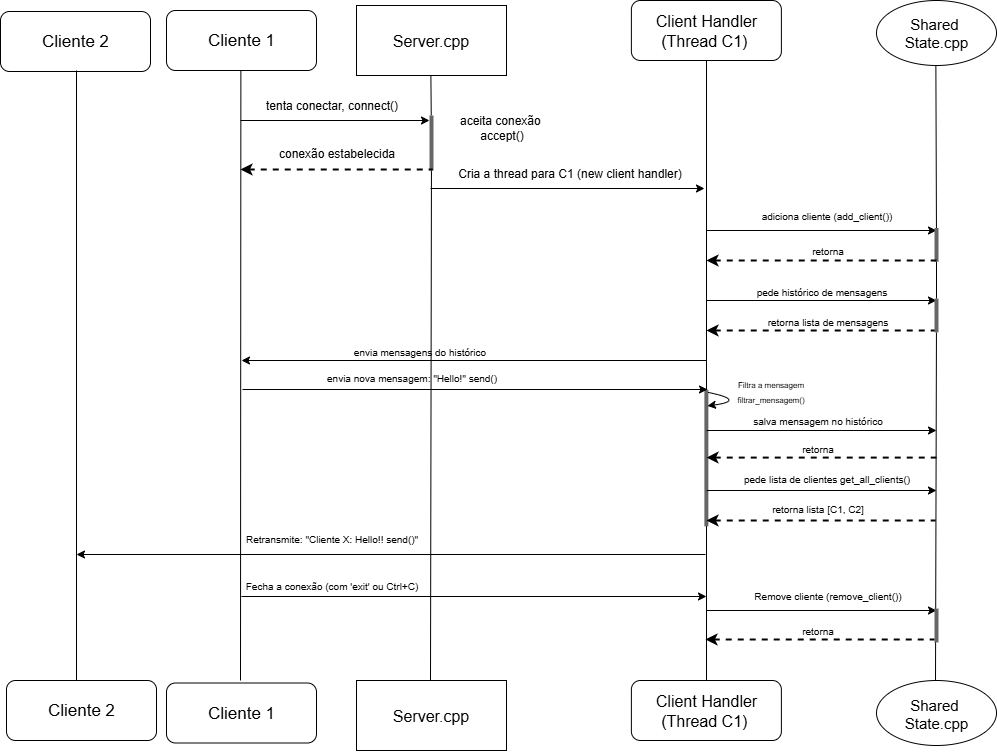

The diagram above was exported from draw.io. Its source (the exported page's mxGraphModel, read from the mxfile embedded in the PNG):
<mxGraphModel dx="2316" dy="803" grid="1" gridSize="10" guides="1" tooltips="1" connect="1" arrows="1" fold="1" page="1" pageScale="1" pageWidth="827" pageHeight="1169" math="0" shadow="0">
  <root>
    <mxCell id="0" />
    <mxCell id="1" parent="0" />
    <mxCell id="wwrTiiFW_9CqYSyTKWsU-1" value="&lt;font style=&quot;font-size: 17px;&quot;&gt;Cliente 1&lt;/font&gt;" style="rounded=1;whiteSpace=wrap;html=1;" vertex="1" parent="1">
      <mxGeometry x="-190" y="50" width="150" height="60" as="geometry" />
    </mxCell>
    <mxCell id="wwrTiiFW_9CqYSyTKWsU-2" value="&lt;font style=&quot;font-size: 17px;&quot;&gt;Cliente 2&lt;/font&gt;" style="rounded=1;whiteSpace=wrap;html=1;" vertex="1" parent="1">
      <mxGeometry x="-356" y="51" width="150" height="60" as="geometry" />
    </mxCell>
    <mxCell id="wwrTiiFW_9CqYSyTKWsU-5" value="" style="group" vertex="1" connectable="0" parent="1">
      <mxGeometry y="45" width="150" height="70" as="geometry" />
    </mxCell>
    <mxCell id="wwrTiiFW_9CqYSyTKWsU-3" value="" style="rounded=0;whiteSpace=wrap;html=1;" vertex="1" parent="wwrTiiFW_9CqYSyTKWsU-5">
      <mxGeometry width="150" height="70" as="geometry" />
    </mxCell>
    <mxCell id="wwrTiiFW_9CqYSyTKWsU-4" value="&lt;font style=&quot;font-size: 16px;&quot;&gt;Server.cpp&lt;/font&gt;" style="text;html=1;align=center;verticalAlign=middle;whiteSpace=wrap;rounded=0;" vertex="1" parent="wwrTiiFW_9CqYSyTKWsU-5">
      <mxGeometry x="51.43124999999999" y="31.275999999999996" width="47.142857142857146" height="7.446808510638296" as="geometry" />
    </mxCell>
    <mxCell id="wwrTiiFW_9CqYSyTKWsU-6" value="&lt;font style=&quot;font-size: 16px;&quot;&gt;Client Handler (Thread C1)&amp;nbsp;&lt;/font&gt;" style="rounded=1;whiteSpace=wrap;html=1;" vertex="1" parent="1">
      <mxGeometry x="274.88" y="40" width="150" height="60" as="geometry" />
    </mxCell>
    <mxCell id="wwrTiiFW_9CqYSyTKWsU-8" value="&lt;font style=&quot;font-size: 15px;&quot;&gt;Shared&amp;nbsp;&lt;/font&gt;&lt;div&gt;&lt;font style=&quot;font-size: 15px;&quot;&gt;State.cpp&lt;/font&gt;&lt;/div&gt;" style="ellipse;whiteSpace=wrap;html=1;" vertex="1" parent="1">
      <mxGeometry x="520" y="40" width="120" height="65" as="geometry" />
    </mxCell>
    <mxCell id="wwrTiiFW_9CqYSyTKWsU-10" value="" style="endArrow=none;html=1;rounded=0;" edge="1" parent="1">
      <mxGeometry width="50" height="50" relative="1" as="geometry">
        <mxPoint x="-280" y="720" as="sourcePoint" />
        <mxPoint x="-280" y="110" as="targetPoint" />
      </mxGeometry>
    </mxCell>
    <mxCell id="wwrTiiFW_9CqYSyTKWsU-11" value="" style="endArrow=none;html=1;rounded=0;" edge="1" parent="1">
      <mxGeometry width="50" height="50" relative="1" as="geometry">
        <mxPoint x="-116" y="720" as="sourcePoint" />
        <mxPoint x="-115.62" y="110" as="targetPoint" />
      </mxGeometry>
    </mxCell>
    <mxCell id="wwrTiiFW_9CqYSyTKWsU-12" value="" style="endArrow=none;html=1;rounded=0;" edge="1" parent="1" source="wwrTiiFW_9CqYSyTKWsU-25">
      <mxGeometry width="50" height="50" relative="1" as="geometry">
        <mxPoint x="74.38" y="605" as="sourcePoint" />
        <mxPoint x="74.38" y="115" as="targetPoint" />
      </mxGeometry>
    </mxCell>
    <mxCell id="wwrTiiFW_9CqYSyTKWsU-13" value="" style="endArrow=none;html=1;rounded=0;" edge="1" parent="1">
      <mxGeometry width="50" height="50" relative="1" as="geometry">
        <mxPoint x="350" y="720" as="sourcePoint" />
        <mxPoint x="350" y="100" as="targetPoint" />
      </mxGeometry>
    </mxCell>
    <mxCell id="wwrTiiFW_9CqYSyTKWsU-15" value="" style="endArrow=none;html=1;rounded=0;" edge="1" parent="1" source="wwrTiiFW_9CqYSyTKWsU-40">
      <mxGeometry width="50" height="50" relative="1" as="geometry">
        <mxPoint x="579.37" y="595" as="sourcePoint" />
        <mxPoint x="579.37" y="105" as="targetPoint" />
      </mxGeometry>
    </mxCell>
    <mxCell id="wwrTiiFW_9CqYSyTKWsU-17" value="" style="endArrow=classic;html=1;rounded=0;" edge="1" parent="1">
      <mxGeometry width="50" height="50" relative="1" as="geometry">
        <mxPoint x="-116" y="160" as="sourcePoint" />
        <mxPoint x="73" y="160" as="targetPoint" />
      </mxGeometry>
    </mxCell>
    <mxCell id="wwrTiiFW_9CqYSyTKWsU-18" value="tenta conectar, connect()" style="text;html=1;align=center;verticalAlign=middle;resizable=0;points=[];autosize=1;strokeColor=none;fillColor=none;" vertex="1" parent="1">
      <mxGeometry x="-105" y="130" width="160" height="30" as="geometry" />
    </mxCell>
    <mxCell id="wwrTiiFW_9CqYSyTKWsU-26" value="" style="endArrow=none;html=1;rounded=0;" edge="1" parent="1" target="wwrTiiFW_9CqYSyTKWsU-25">
      <mxGeometry width="50" height="50" relative="1" as="geometry">
        <mxPoint x="74" y="720" as="sourcePoint" />
        <mxPoint x="74.38" y="115" as="targetPoint" />
      </mxGeometry>
    </mxCell>
    <mxCell id="wwrTiiFW_9CqYSyTKWsU-25" value="" style="line;strokeWidth=4;html=1;rotation=-90;fillColor=#f5f5f5;fontColor=#333333;strokeColor=#666666;" vertex="1" parent="1">
      <mxGeometry x="47.5" y="177.5" width="55" height="10" as="geometry" />
    </mxCell>
    <mxCell id="wwrTiiFW_9CqYSyTKWsU-27" value="aceita conexão&amp;nbsp;&lt;div&gt;accept()&lt;/div&gt;" style="text;html=1;align=center;verticalAlign=middle;resizable=0;points=[];autosize=1;strokeColor=none;fillColor=none;" vertex="1" parent="1">
      <mxGeometry x="90" y="147.5" width="110" height="40" as="geometry" />
    </mxCell>
    <mxCell id="wwrTiiFW_9CqYSyTKWsU-30" value="" style="endArrow=none;dashed=1;html=1;strokeWidth=2;rounded=0;startArrow=classic;startFill=1;" edge="1" parent="1">
      <mxGeometry width="50" height="50" relative="1" as="geometry">
        <mxPoint x="-116" y="209" as="sourcePoint" />
        <mxPoint x="76" y="209" as="targetPoint" />
      </mxGeometry>
    </mxCell>
    <mxCell id="wwrTiiFW_9CqYSyTKWsU-31" value="conexão estabelecida" style="text;html=1;align=center;verticalAlign=middle;resizable=0;points=[];autosize=1;strokeColor=none;fillColor=none;" vertex="1" parent="1">
      <mxGeometry x="-90" y="178" width="140" height="30" as="geometry" />
    </mxCell>
    <mxCell id="wwrTiiFW_9CqYSyTKWsU-34" value="" style="endArrow=classic;html=1;rounded=0;" edge="1" parent="1">
      <mxGeometry width="50" height="50" relative="1" as="geometry">
        <mxPoint x="74" y="228" as="sourcePoint" />
        <mxPoint x="348" y="228" as="targetPoint" />
      </mxGeometry>
    </mxCell>
    <mxCell id="wwrTiiFW_9CqYSyTKWsU-35" value="Cria a thread para C1 (new client handler)" style="text;html=1;align=center;verticalAlign=middle;resizable=0;points=[];autosize=1;strokeColor=none;fillColor=none;" vertex="1" parent="1">
      <mxGeometry x="87.5" y="198" width="250" height="30" as="geometry" />
    </mxCell>
    <mxCell id="wwrTiiFW_9CqYSyTKWsU-36" value="&lt;font style=&quot;font-size: 10px;&quot;&gt;adiciona cliente (add_client())&lt;/font&gt;" style="text;html=1;align=center;verticalAlign=middle;resizable=0;points=[];autosize=1;strokeColor=none;fillColor=none;" vertex="1" parent="1">
      <mxGeometry x="395" y="240" width="150" height="30" as="geometry" />
    </mxCell>
    <mxCell id="wwrTiiFW_9CqYSyTKWsU-39" value="" style="edgeStyle=none;orthogonalLoop=1;jettySize=auto;html=1;rounded=0;" edge="1" parent="1">
      <mxGeometry width="100" relative="1" as="geometry">
        <mxPoint x="350" y="270" as="sourcePoint" />
        <mxPoint x="580" y="270" as="targetPoint" />
        <Array as="points" />
      </mxGeometry>
    </mxCell>
    <mxCell id="wwrTiiFW_9CqYSyTKWsU-41" value="" style="endArrow=none;html=1;rounded=0;" edge="1" parent="1" source="wwrTiiFW_9CqYSyTKWsU-48" target="wwrTiiFW_9CqYSyTKWsU-40">
      <mxGeometry width="50" height="50" relative="1" as="geometry">
        <mxPoint x="579.37" y="595" as="sourcePoint" />
        <mxPoint x="579.37" y="105" as="targetPoint" />
      </mxGeometry>
    </mxCell>
    <mxCell id="wwrTiiFW_9CqYSyTKWsU-40" value="" style="line;strokeWidth=4;html=1;rotation=-90;fillColor=#f5f5f5;fontColor=#333333;strokeColor=#666666;" vertex="1" parent="1">
      <mxGeometry x="563.13" y="279.38" width="33.75" height="10" as="geometry" />
    </mxCell>
    <mxCell id="wwrTiiFW_9CqYSyTKWsU-43" value="" style="edgeStyle=none;orthogonalLoop=1;jettySize=auto;html=1;rounded=0;endArrow=none;endFill=0;startArrow=classic;startFill=1;dashed=1;strokeWidth=2;" edge="1" parent="1">
      <mxGeometry width="100" relative="1" as="geometry">
        <mxPoint x="350" y="300" as="sourcePoint" />
        <mxPoint x="580" y="300" as="targetPoint" />
        <Array as="points" />
      </mxGeometry>
    </mxCell>
    <mxCell id="wwrTiiFW_9CqYSyTKWsU-44" value="&lt;font style=&quot;font-size: 10px;&quot;&gt;retorna&lt;/font&gt;" style="text;html=1;align=center;verticalAlign=middle;resizable=0;points=[];autosize=1;strokeColor=none;fillColor=none;" vertex="1" parent="1">
      <mxGeometry x="441" y="275" width="60" height="30" as="geometry" />
    </mxCell>
    <mxCell id="wwrTiiFW_9CqYSyTKWsU-45" value="" style="edgeStyle=none;orthogonalLoop=1;jettySize=auto;html=1;rounded=0;" edge="1" parent="1">
      <mxGeometry width="100" relative="1" as="geometry">
        <mxPoint x="350" y="340" as="sourcePoint" />
        <mxPoint x="580" y="340" as="targetPoint" />
        <Array as="points" />
      </mxGeometry>
    </mxCell>
    <mxCell id="wwrTiiFW_9CqYSyTKWsU-46" value="&lt;font style=&quot;font-size: 10px;&quot;&gt;pede histórico de mensagens&lt;/font&gt;" style="text;html=1;align=center;verticalAlign=middle;resizable=0;points=[];autosize=1;strokeColor=none;fillColor=none;" vertex="1" parent="1">
      <mxGeometry x="390" y="316" width="150" height="30" as="geometry" />
    </mxCell>
    <mxCell id="wwrTiiFW_9CqYSyTKWsU-47" value="" style="edgeStyle=none;orthogonalLoop=1;jettySize=auto;html=1;rounded=0;endArrow=none;endFill=0;startArrow=classic;startFill=1;dashed=1;strokeWidth=2;" edge="1" parent="1">
      <mxGeometry width="100" relative="1" as="geometry">
        <mxPoint x="350" y="370" as="sourcePoint" />
        <mxPoint x="580" y="370" as="targetPoint" />
        <Array as="points" />
      </mxGeometry>
    </mxCell>
    <mxCell id="wwrTiiFW_9CqYSyTKWsU-49" value="" style="endArrow=none;html=1;rounded=0;" edge="1" parent="1" target="wwrTiiFW_9CqYSyTKWsU-48">
      <mxGeometry width="50" height="50" relative="1" as="geometry">
        <mxPoint x="579" y="720" as="sourcePoint" />
        <mxPoint x="580" y="301" as="targetPoint" />
      </mxGeometry>
    </mxCell>
    <mxCell id="wwrTiiFW_9CqYSyTKWsU-48" value="" style="line;strokeWidth=4;html=1;rotation=-90;fillColor=#f5f5f5;fontColor=#333333;strokeColor=#666666;" vertex="1" parent="1">
      <mxGeometry x="563.125" y="349.995" width="33.75" height="10" as="geometry" />
    </mxCell>
    <mxCell id="wwrTiiFW_9CqYSyTKWsU-50" value="&lt;font style=&quot;font-size: 10px;&quot;&gt;retorna lista de mensagens&lt;/font&gt;" style="text;html=1;align=center;verticalAlign=middle;resizable=0;points=[];autosize=1;strokeColor=none;fillColor=none;" vertex="1" parent="1">
      <mxGeometry x="401" y="346" width="140" height="30" as="geometry" />
    </mxCell>
    <mxCell id="wwrTiiFW_9CqYSyTKWsU-51" value="" style="edgeStyle=none;orthogonalLoop=1;jettySize=auto;html=1;rounded=0;startArrow=classic;startFill=1;endArrow=none;endFill=0;" edge="1" parent="1">
      <mxGeometry width="100" relative="1" as="geometry">
        <mxPoint x="-115" y="400" as="sourcePoint" />
        <mxPoint x="350" y="400" as="targetPoint" />
        <Array as="points" />
      </mxGeometry>
    </mxCell>
    <mxCell id="wwrTiiFW_9CqYSyTKWsU-52" value="&lt;font style=&quot;font-size: 10px;&quot;&gt;envia mensagens do histórico&lt;/font&gt;" style="text;html=1;align=center;verticalAlign=middle;resizable=0;points=[];autosize=1;strokeColor=none;fillColor=none;" vertex="1" parent="1">
      <mxGeometry x="-17" y="376" width="160" height="30" as="geometry" />
    </mxCell>
    <mxCell id="wwrTiiFW_9CqYSyTKWsU-54" value="&lt;font style=&quot;font-size: 10px;&quot;&gt;envia nova mensagem: &quot;Hello!&quot; send()&lt;/font&gt;" style="text;html=1;align=center;verticalAlign=middle;resizable=0;points=[];autosize=1;strokeColor=none;fillColor=none;" vertex="1" parent="1">
      <mxGeometry x="-40" y="402" width="190" height="30" as="geometry" />
    </mxCell>
    <mxCell id="wwrTiiFW_9CqYSyTKWsU-55" value="" style="line;strokeWidth=4;html=1;rotation=-90;fillColor=#f5f5f5;fontColor=#333333;strokeColor=#666666;" vertex="1" parent="1">
      <mxGeometry x="281.5" y="492.51" width="136.76" height="10" as="geometry" />
    </mxCell>
    <mxCell id="wwrTiiFW_9CqYSyTKWsU-53" value="" style="edgeStyle=none;orthogonalLoop=1;jettySize=auto;html=1;rounded=0;startArrow=none;startFill=0;endArrow=classic;endFill=1;" edge="1" parent="1">
      <mxGeometry width="100" relative="1" as="geometry">
        <mxPoint x="-114" y="429" as="sourcePoint" />
        <mxPoint x="351" y="429" as="targetPoint" />
        <Array as="points" />
      </mxGeometry>
    </mxCell>
    <mxCell id="wwrTiiFW_9CqYSyTKWsU-57" value="" style="curved=1;endArrow=classic;html=1;rounded=0;exitX=0.894;exitY=0.738;exitDx=0;exitDy=0;exitPerimeter=0;entryX=0.881;entryY=0.602;entryDx=0;entryDy=0;entryPerimeter=0;" edge="1" parent="1" target="wwrTiiFW_9CqYSyTKWsU-55">
      <mxGeometry width="50" height="50" relative="1" as="geometry">
        <mxPoint x="352" y="432" as="sourcePoint" />
        <mxPoint x="351" y="476" as="targetPoint" />
        <Array as="points">
          <mxPoint x="390" y="440" />
        </Array>
      </mxGeometry>
    </mxCell>
    <mxCell id="wwrTiiFW_9CqYSyTKWsU-58" value="&lt;font style=&quot;font-size: 8px;&quot;&gt;Filtra a mensagem&lt;/font&gt;&lt;div&gt;&lt;font style=&quot;font-size: 8px;&quot;&gt;filtrar_mensagem()&lt;/font&gt;&lt;/div&gt;" style="text;html=1;align=center;verticalAlign=middle;resizable=0;points=[];autosize=1;strokeColor=none;fillColor=none;" vertex="1" parent="1">
      <mxGeometry x="369" y="410" width="90" height="40" as="geometry" />
    </mxCell>
    <mxCell id="wwrTiiFW_9CqYSyTKWsU-59" value="" style="edgeStyle=none;orthogonalLoop=1;jettySize=auto;html=1;rounded=0;" edge="1" parent="1">
      <mxGeometry width="100" relative="1" as="geometry">
        <mxPoint x="350" y="470" as="sourcePoint" />
        <mxPoint x="580" y="470" as="targetPoint" />
        <Array as="points" />
      </mxGeometry>
    </mxCell>
    <mxCell id="wwrTiiFW_9CqYSyTKWsU-60" value="&lt;font style=&quot;font-size: 10px;&quot;&gt;salva mensagem no histórico&lt;/font&gt;" style="text;html=1;align=center;verticalAlign=middle;resizable=0;points=[];autosize=1;strokeColor=none;fillColor=none;" vertex="1" parent="1">
      <mxGeometry x="386" y="445" width="150" height="30" as="geometry" />
    </mxCell>
    <mxCell id="wwrTiiFW_9CqYSyTKWsU-61" value="" style="edgeStyle=none;orthogonalLoop=1;jettySize=auto;html=1;rounded=0;endArrow=none;endFill=0;startArrow=classic;startFill=1;dashed=1;strokeWidth=2;" edge="1" parent="1">
      <mxGeometry width="100" relative="1" as="geometry">
        <mxPoint x="350" y="497.09" as="sourcePoint" />
        <mxPoint x="580" y="497.09" as="targetPoint" />
        <Array as="points" />
      </mxGeometry>
    </mxCell>
    <mxCell id="wwrTiiFW_9CqYSyTKWsU-62" value="&lt;font style=&quot;font-size: 10px;&quot;&gt;retorna&lt;/font&gt;" style="text;html=1;align=center;verticalAlign=middle;resizable=0;points=[];autosize=1;strokeColor=none;fillColor=none;" vertex="1" parent="1">
      <mxGeometry x="431" y="472.51" width="60" height="30" as="geometry" />
    </mxCell>
    <mxCell id="wwrTiiFW_9CqYSyTKWsU-63" value="" style="edgeStyle=none;orthogonalLoop=1;jettySize=auto;html=1;rounded=0;" edge="1" parent="1">
      <mxGeometry width="100" relative="1" as="geometry">
        <mxPoint x="350" y="530" as="sourcePoint" />
        <mxPoint x="580" y="530" as="targetPoint" />
        <Array as="points" />
      </mxGeometry>
    </mxCell>
    <mxCell id="wwrTiiFW_9CqYSyTKWsU-64" value="&lt;font style=&quot;font-size: 10px;&quot;&gt;pede lista de clientes get_all_clients()&lt;/font&gt;" style="text;html=1;align=center;verticalAlign=middle;resizable=0;points=[];autosize=1;strokeColor=none;fillColor=none;" vertex="1" parent="1">
      <mxGeometry x="375" y="502.51" width="190" height="30" as="geometry" />
    </mxCell>
    <mxCell id="wwrTiiFW_9CqYSyTKWsU-65" value="" style="edgeStyle=none;orthogonalLoop=1;jettySize=auto;html=1;rounded=0;endArrow=none;endFill=0;startArrow=classic;startFill=1;dashed=1;strokeWidth=2;" edge="1" parent="1">
      <mxGeometry width="100" relative="1" as="geometry">
        <mxPoint x="350" y="560" as="sourcePoint" />
        <mxPoint x="579" y="560" as="targetPoint" />
        <Array as="points" />
      </mxGeometry>
    </mxCell>
    <mxCell id="wwrTiiFW_9CqYSyTKWsU-66" value="&lt;font style=&quot;font-size: 10px;&quot;&gt;retorna lista [C1, C2]&lt;/font&gt;" style="text;html=1;align=center;verticalAlign=middle;resizable=0;points=[];autosize=1;strokeColor=none;fillColor=none;" vertex="1" parent="1">
      <mxGeometry x="401" y="532.51" width="120" height="30" as="geometry" />
    </mxCell>
    <mxCell id="wwrTiiFW_9CqYSyTKWsU-68" value="" style="edgeStyle=none;orthogonalLoop=1;jettySize=auto;html=1;rounded=0;startArrow=classic;startFill=1;endArrow=none;endFill=0;" edge="1" parent="1">
      <mxGeometry width="100" relative="1" as="geometry">
        <mxPoint x="-280" y="594" as="sourcePoint" />
        <mxPoint x="349" y="594" as="targetPoint" />
        <Array as="points" />
      </mxGeometry>
    </mxCell>
    <mxCell id="wwrTiiFW_9CqYSyTKWsU-70" value="&lt;font style=&quot;font-size: 10px;&quot;&gt;Retransmite: &quot;Cliente X: Hello!! send()&quot;&lt;/font&gt;" style="text;html=1;align=center;verticalAlign=middle;resizable=0;points=[];autosize=1;strokeColor=none;fillColor=none;" vertex="1" parent="1">
      <mxGeometry x="-125" y="562.51" width="200" height="30" as="geometry" />
    </mxCell>
    <mxCell id="wwrTiiFW_9CqYSyTKWsU-71" value="" style="edgeStyle=none;orthogonalLoop=1;jettySize=auto;html=1;rounded=0;startArrow=none;startFill=0;endArrow=classic;endFill=1;" edge="1" parent="1">
      <mxGeometry width="100" relative="1" as="geometry">
        <mxPoint x="-115" y="636" as="sourcePoint" />
        <mxPoint x="350" y="636" as="targetPoint" />
        <Array as="points" />
      </mxGeometry>
    </mxCell>
    <mxCell id="wwrTiiFW_9CqYSyTKWsU-72" value="&lt;font style=&quot;font-size: 10px;&quot;&gt;Fecha a conexão (com 'exit' ou Ctrl+C)&lt;/font&gt;" style="text;html=1;align=center;verticalAlign=middle;resizable=0;points=[];autosize=1;strokeColor=none;fillColor=none;" vertex="1" parent="1">
      <mxGeometry x="-125" y="610" width="200" height="30" as="geometry" />
    </mxCell>
    <mxCell id="wwrTiiFW_9CqYSyTKWsU-73" value="" style="edgeStyle=none;orthogonalLoop=1;jettySize=auto;html=1;rounded=0;" edge="1" parent="1">
      <mxGeometry width="100" relative="1" as="geometry">
        <mxPoint x="350" y="650" as="sourcePoint" />
        <mxPoint x="580" y="650" as="targetPoint" />
        <Array as="points" />
      </mxGeometry>
    </mxCell>
    <mxCell id="wwrTiiFW_9CqYSyTKWsU-74" value="&lt;span style=&quot;font-size: 10px;&quot;&gt;Remove cliente (remove_client())&lt;/span&gt;" style="text;html=1;align=center;verticalAlign=middle;resizable=0;points=[];autosize=1;strokeColor=none;fillColor=none;" vertex="1" parent="1">
      <mxGeometry x="386" y="620" width="170" height="30" as="geometry" />
    </mxCell>
    <mxCell id="wwrTiiFW_9CqYSyTKWsU-75" value="" style="line;strokeWidth=4;html=1;rotation=-90;fillColor=#f5f5f5;fontColor=#333333;strokeColor=#666666;" vertex="1" parent="1">
      <mxGeometry x="563.125" y="660.005" width="33.75" height="10" as="geometry" />
    </mxCell>
    <mxCell id="wwrTiiFW_9CqYSyTKWsU-76" value="" style="edgeStyle=none;orthogonalLoop=1;jettySize=auto;html=1;rounded=0;endArrow=none;endFill=0;startArrow=classic;startFill=1;dashed=1;strokeWidth=2;" edge="1" parent="1">
      <mxGeometry width="100" relative="1" as="geometry">
        <mxPoint x="349" y="679" as="sourcePoint" />
        <mxPoint x="578" y="679" as="targetPoint" />
        <Array as="points" />
      </mxGeometry>
    </mxCell>
    <mxCell id="wwrTiiFW_9CqYSyTKWsU-77" value="&lt;font style=&quot;font-size: 10px;&quot;&gt;retorna&lt;/font&gt;" style="text;html=1;align=center;verticalAlign=middle;resizable=0;points=[];autosize=1;strokeColor=none;fillColor=none;" vertex="1" parent="1">
      <mxGeometry x="431" y="655" width="60" height="30" as="geometry" />
    </mxCell>
    <mxCell id="wwrTiiFW_9CqYSyTKWsU-78" value="&lt;font style=&quot;font-size: 16px;&quot;&gt;Client Handler (Thread C1)&amp;nbsp;&lt;/font&gt;" style="rounded=1;whiteSpace=wrap;html=1;" vertex="1" parent="1">
      <mxGeometry x="274.88" y="720" width="150" height="60" as="geometry" />
    </mxCell>
    <mxCell id="wwrTiiFW_9CqYSyTKWsU-79" value="&lt;font style=&quot;font-size: 15px;&quot;&gt;Shared&amp;nbsp;&lt;/font&gt;&lt;div&gt;&lt;font style=&quot;font-size: 15px;&quot;&gt;State.cpp&lt;/font&gt;&lt;/div&gt;" style="ellipse;whiteSpace=wrap;html=1;" vertex="1" parent="1">
      <mxGeometry x="520" y="720" width="120" height="65" as="geometry" />
    </mxCell>
    <mxCell id="wwrTiiFW_9CqYSyTKWsU-80" value="" style="group" vertex="1" connectable="0" parent="1">
      <mxGeometry y="720" width="150" height="70" as="geometry" />
    </mxCell>
    <mxCell id="wwrTiiFW_9CqYSyTKWsU-81" value="" style="rounded=0;whiteSpace=wrap;html=1;" vertex="1" parent="wwrTiiFW_9CqYSyTKWsU-80">
      <mxGeometry width="150" height="70" as="geometry" />
    </mxCell>
    <mxCell id="wwrTiiFW_9CqYSyTKWsU-82" value="&lt;font style=&quot;font-size: 16px;&quot;&gt;Server.cpp&lt;/font&gt;" style="text;html=1;align=center;verticalAlign=middle;whiteSpace=wrap;rounded=0;" vertex="1" parent="wwrTiiFW_9CqYSyTKWsU-80">
      <mxGeometry x="51.43124999999999" y="31.275999999999996" width="47.142857142857146" height="7.446808510638296" as="geometry" />
    </mxCell>
    <mxCell id="wwrTiiFW_9CqYSyTKWsU-85" value="&lt;font style=&quot;font-size: 17px;&quot;&gt;Cliente 1&lt;/font&gt;" style="rounded=1;whiteSpace=wrap;html=1;" vertex="1" parent="1">
      <mxGeometry x="-190" y="722.5" width="150" height="60" as="geometry" />
    </mxCell>
    <mxCell id="wwrTiiFW_9CqYSyTKWsU-86" value="&lt;font style=&quot;font-size: 17px;&quot;&gt;Cliente 2&lt;/font&gt;" style="rounded=1;whiteSpace=wrap;html=1;" vertex="1" parent="1">
      <mxGeometry x="-350" y="720" width="150" height="60" as="geometry" />
    </mxCell>
  </root>
</mxGraphModel>